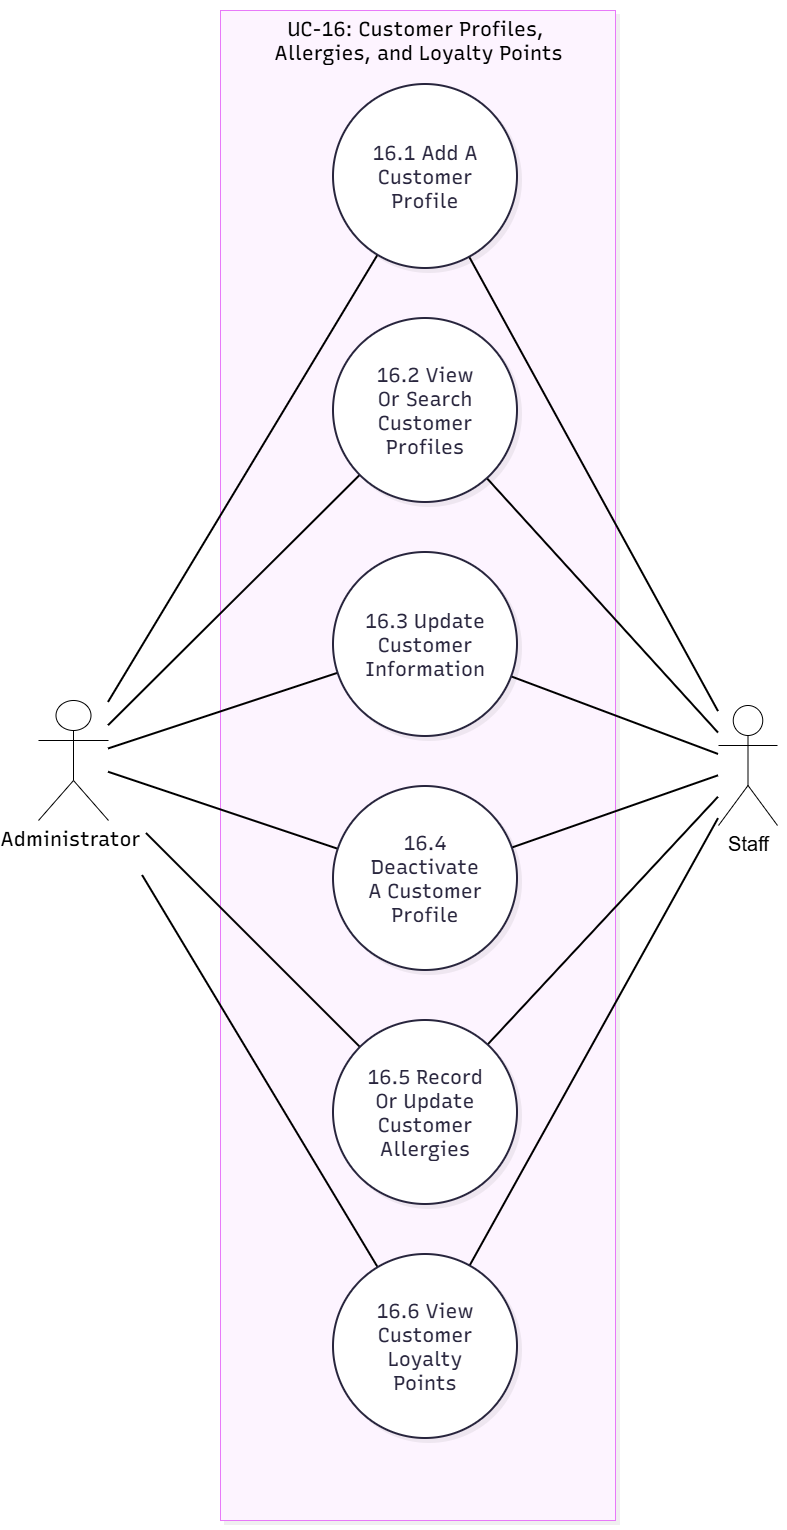

The diagram above was exported from draw.io. Its source (the exported page's mxGraphModel, read from the mxfile embedded in the PNG):
<mxGraphModel dx="2457" dy="1563" grid="1" gridSize="10" guides="1" tooltips="1" connect="1" arrows="1" fold="1" page="1" pageScale="1" pageWidth="827" pageHeight="1169" math="0" shadow="0">
  <root>
    <mxCell id="0" />
    <mxCell id="1" parent="0" />
    <UserObject label="" mermaidData="{&#10;  &quot;data&quot;: &quot;flowchart LR\n    Admin[\&quot;Administrator\&quot;]\n    Staff[\&quot;Authorized Staff\&quot;]\n    subgraph UC16Detail[\&quot;UC-16: Customer Profiles, Allergies, and Loyalty Points\&quot;]\n        UC16_16_1((\&quot;16.1 Add A Customer Profile\&quot;))\n        UC16_16_2((\&quot;16.2 View Or Search Customer Profiles\&quot;))\n        UC16_16_3((\&quot;16.3 Update Customer Information\&quot;))\n        UC16_16_4((\&quot;16.4 Deactivate A Customer Profile\&quot;))\n        UC16_16_5((\&quot;16.5 Record Or Update Customer Allergies\&quot;))\n        UC16_16_6((\&quot;16.6 View Customer Loyalty Points\&quot;))\n    end\n    Admin --- UC16_16_1\n    Staff --- UC16_16_1\n    Admin --- UC16_16_2\n    Staff --- UC16_16_2\n    Admin --- UC16_16_3\n    Staff --- UC16_16_3\n    Admin --- UC16_16_4\n    Staff --- UC16_16_4\n    Admin --- UC16_16_5\n    Staff --- UC16_16_5\n    Admin --- UC16_16_6\n    Staff --- UC16_16_6&quot;,&#10;  &quot;config&quot;: null,&#10;  &quot;version&quot;: &quot;12&quot;&#10;}" id="XxsmIni5UCKBS62X9mhW-1">
      <mxCell connectable="0" parent="1" style="group;transparentBounds=1;editIcon=1;lockedGroup=0;groupPadding=10;fontSize=20;" vertex="1">
        <mxGeometry as="geometry" />
      </mxCell>
    </UserObject>
    <UserObject label="UC-16: Customer Profiles,&amp;nbsp;&lt;div&gt;Allergies, and Loyalty Points&lt;/div&gt;" mermaidId="n:UC16Detail" mermaidBaseStyle="html=1;whiteSpace=nowrap;strokeWidth=1;verticalAlign=top;fillColor=#FDF4FF;strokeColor=#E879F9;fontColor=#000000;fontFamily=Recursive;fontSize=14;shadow=1;shadowColor=#000000;shadowOffsetX=4;shadowOffsetY=4;shadowBlur=0;shadowOpacity=6;" mermaidBaseValue="UC-16: Customer Profiles, Allergies, and Loyalty Points" id="XxsmIni5UCKBS62X9mhW-2">
      <mxCell parent="XxsmIni5UCKBS62X9mhW-1" style="html=1;whiteSpace=nowrap;strokeWidth=1;verticalAlign=top;fillColor=#FDF4FF;strokeColor=#E879F9;fontColor=#000000;fontFamily=Recursive;fontSize=20;shadow=1;shadowColor=#000000;shadowOffsetX=4;shadowOffsetY=4;shadowBlur=0;shadowOpacity=6;fontSource=https%3A%2F%2Ffonts.googleapis.com%2Fcss%3Ffamily%3DRecursive;container=0;" vertex="1">
        <mxGeometry height="1510" width="395" x="312" y="30" as="geometry" />
      </mxCell>
    </UserObject>
    <UserObject label="" mermaidId="e:Admin-&gt;UC16_16_1#0" mermaidBaseStyle="edgeStyle=orthogonalEdgeStyle;rounded=1;curved=0;startArrow=none;endArrow=none;jumpStyle=arc;jumpSize=12;strokeColor=#000000;exitX=1;exitY=0.31;entryX=0;entryY=0.35;strokeWidth=2;" mermaidBaseValue="" id="XxsmIni5UCKBS62X9mhW-11">
      <mxCell edge="1" parent="XxsmIni5UCKBS62X9mhW-1" source="FwcXYyEel46qxiGpkNkD-1" style="rounded=0;startArrow=none;endArrow=none;jumpStyle=none;jumpSize=12;strokeColor=#000000;strokeWidth=2;fontSize=20;" target="XxsmIni5UCKBS62X9mhW-3">
        <mxGeometry relative="1" x="-0.0559" as="geometry">
          <mxPoint x="182" y="133.95000000000005" as="sourcePoint" />
        </mxGeometry>
      </mxCell>
    </UserObject>
    <UserObject label="" mermaidId="e:Staff-&gt;UC16_16_1#0" mermaidBaseStyle="edgeStyle=orthogonalEdgeStyle;rounded=1;curved=0;startArrow=none;endArrow=none;jumpStyle=arc;jumpSize=12;strokeColor=#000000;exitX=1;exitY=0.3;entryX=0;entryY=0.65;strokeWidth=2;" mermaidBaseValue="" id="XxsmIni5UCKBS62X9mhW-12">
      <mxCell edge="1" parent="XxsmIni5UCKBS62X9mhW-1" source="zgnW86Uo-ALEKJVQAs8c-1" style="rounded=0;startArrow=none;endArrow=none;jumpStyle=none;jumpSize=12;strokeColor=#000000;strokeWidth=2;fontSize=20;" target="XxsmIni5UCKBS62X9mhW-3">
        <mxGeometry relative="1" x="0.1743" as="geometry">
          <mxPoint x="1012" y="653.5" as="sourcePoint" />
        </mxGeometry>
      </mxCell>
    </UserObject>
    <UserObject label="" mermaidId="e:Admin-&gt;UC16_16_2#0" mermaidBaseStyle="edgeStyle=orthogonalEdgeStyle;rounded=1;curved=0;startArrow=none;endArrow=none;jumpStyle=arc;jumpSize=12;strokeColor=#000000;exitX=1;exitY=0.39;entryX=0;entryY=0.35;strokeWidth=2;" mermaidBaseValue="" id="XxsmIni5UCKBS62X9mhW-13">
      <mxCell edge="1" parent="XxsmIni5UCKBS62X9mhW-1" source="FwcXYyEel46qxiGpkNkD-1" style="rounded=0;startArrow=none;endArrow=none;jumpStyle=none;jumpSize=12;strokeColor=#000000;strokeWidth=2;fontSize=20;" target="XxsmIni5UCKBS62X9mhW-4">
        <mxGeometry relative="1" x="-0.0378" as="geometry">
          <mxPoint x="182" y="137.54999999999995" as="sourcePoint" />
        </mxGeometry>
      </mxCell>
    </UserObject>
    <UserObject label="" mermaidId="e:Staff-&gt;UC16_16_2#0" mermaidBaseStyle="edgeStyle=orthogonalEdgeStyle;rounded=1;curved=0;startArrow=none;endArrow=none;jumpStyle=arc;jumpSize=12;strokeColor=#000000;exitX=1;exitY=0.38;entryX=0;entryY=0.65;strokeWidth=2;" mermaidBaseValue="" id="XxsmIni5UCKBS62X9mhW-14">
      <mxCell edge="1" parent="XxsmIni5UCKBS62X9mhW-1" source="zgnW86Uo-ALEKJVQAs8c-1" style="rounded=0;startArrow=none;endArrow=none;jumpStyle=none;jumpSize=12;strokeColor=#000000;strokeWidth=2;fontSize=20;" target="XxsmIni5UCKBS62X9mhW-4">
        <mxGeometry relative="1" x="0.2367" as="geometry">
          <mxPoint x="1012" y="657.0999999999999" as="sourcePoint" />
        </mxGeometry>
      </mxCell>
    </UserObject>
    <UserObject label="" mermaidId="e:Admin-&gt;UC16_16_3#0" mermaidBaseStyle="edgeStyle=orthogonalEdgeStyle;rounded=1;curved=0;startArrow=none;endArrow=none;jumpStyle=arc;jumpSize=12;strokeColor=#000000;exitX=1;exitY=0.47;entryX=0;entryY=0.35;strokeWidth=2;" mermaidBaseValue="" id="XxsmIni5UCKBS62X9mhW-15">
      <mxCell edge="1" parent="XxsmIni5UCKBS62X9mhW-1" source="FwcXYyEel46qxiGpkNkD-1" style="rounded=0;startArrow=none;endArrow=none;jumpStyle=none;jumpSize=12;strokeColor=#000000;strokeWidth=2;fontSize=20;" target="XxsmIni5UCKBS62X9mhW-5">
        <mxGeometry relative="1" x="0.1339" as="geometry">
          <mxPoint x="182" y="141.14999999999986" as="sourcePoint" />
        </mxGeometry>
      </mxCell>
    </UserObject>
    <UserObject label="" mermaidId="e:Staff-&gt;UC16_16_3#0" mermaidBaseStyle="edgeStyle=orthogonalEdgeStyle;rounded=1;curved=0;startArrow=none;endArrow=none;jumpStyle=arc;jumpSize=12;strokeColor=#000000;exitX=1;exitY=0.46;entryX=0;entryY=0.65;strokeWidth=2;" mermaidBaseValue="" id="XxsmIni5UCKBS62X9mhW-16">
      <mxCell edge="1" parent="XxsmIni5UCKBS62X9mhW-1" source="zgnW86Uo-ALEKJVQAs8c-1" style="rounded=0;startArrow=none;endArrow=none;jumpStyle=none;jumpSize=12;strokeColor=#000000;strokeWidth=2;fontSize=20;" target="XxsmIni5UCKBS62X9mhW-5">
        <mxGeometry relative="1" x="-0.0011" as="geometry">
          <mxPoint x="1012" y="660.7" as="sourcePoint" />
        </mxGeometry>
      </mxCell>
    </UserObject>
    <UserObject label="" mermaidId="e:Admin-&gt;UC16_16_4#0" mermaidBaseStyle="edgeStyle=orthogonalEdgeStyle;rounded=1;curved=0;startArrow=none;endArrow=none;jumpStyle=arc;jumpSize=12;strokeColor=#000000;exitX=1;exitY=0.55;entryX=0;entryY=0.35;strokeWidth=2;" mermaidBaseValue="" id="XxsmIni5UCKBS62X9mhW-17">
      <mxCell edge="1" parent="XxsmIni5UCKBS62X9mhW-1" source="FwcXYyEel46qxiGpkNkD-1" style="rounded=0;startArrow=none;endArrow=none;jumpStyle=none;jumpSize=12;strokeColor=#000000;strokeWidth=2;fontSize=20;" target="XxsmIni5UCKBS62X9mhW-6">
        <mxGeometry relative="1" x="-0.1331" as="geometry">
          <mxPoint x="182" y="144.75" as="sourcePoint" />
        </mxGeometry>
      </mxCell>
    </UserObject>
    <UserObject label="" mermaidId="e:Staff-&gt;UC16_16_4#0" mermaidBaseStyle="edgeStyle=orthogonalEdgeStyle;rounded=1;curved=0;startArrow=none;endArrow=none;jumpStyle=arc;jumpSize=12;strokeColor=#000000;exitX=1;exitY=0.54;entryX=0;entryY=0.65;strokeWidth=2;" mermaidBaseValue="" id="XxsmIni5UCKBS62X9mhW-18">
      <mxCell edge="1" parent="XxsmIni5UCKBS62X9mhW-1" source="zgnW86Uo-ALEKJVQAs8c-1" style="rounded=0;startArrow=none;endArrow=none;jumpStyle=none;jumpSize=12;strokeColor=#000000;strokeWidth=2;fontSize=20;" target="XxsmIni5UCKBS62X9mhW-6">
        <mxGeometry relative="1" x="-0.0011" as="geometry">
          <mxPoint x="1012" y="664.3" as="sourcePoint" />
        </mxGeometry>
      </mxCell>
    </UserObject>
    <UserObject label="" mermaidId="e:Admin-&gt;UC16_16_5#0" mermaidBaseStyle="edgeStyle=orthogonalEdgeStyle;rounded=1;curved=0;startArrow=none;endArrow=none;jumpStyle=arc;jumpSize=12;strokeColor=#000000;exitX=1;exitY=0.63;entryX=0;entryY=0.35;strokeWidth=2;" mermaidBaseValue="" id="XxsmIni5UCKBS62X9mhW-19">
      <mxCell edge="1" parent="XxsmIni5UCKBS62X9mhW-1" source="FwcXYyEel46qxiGpkNkD-1" style="rounded=0;startArrow=none;endArrow=none;jumpStyle=none;jumpSize=12;strokeColor=#000000;strokeWidth=2;fontSize=20;" target="XxsmIni5UCKBS62X9mhW-7">
        <mxGeometry relative="1" x="-0.0764" as="geometry">
          <mxPoint x="182" y="148.35000000000002" as="sourcePoint" />
        </mxGeometry>
      </mxCell>
    </UserObject>
    <UserObject label="" mermaidId="e:Staff-&gt;UC16_16_5#0" mermaidBaseStyle="edgeStyle=orthogonalEdgeStyle;rounded=1;curved=0;startArrow=none;endArrow=none;jumpStyle=arc;jumpSize=12;strokeColor=#000000;exitX=1;exitY=0.62;entryX=0;entryY=0.65;strokeWidth=2;" mermaidBaseValue="" id="XxsmIni5UCKBS62X9mhW-20">
      <mxCell edge="1" parent="XxsmIni5UCKBS62X9mhW-1" source="zgnW86Uo-ALEKJVQAs8c-1" style="rounded=0;startArrow=none;endArrow=none;jumpStyle=none;jumpSize=12;strokeColor=#000000;strokeWidth=2;fontSize=20;" target="XxsmIni5UCKBS62X9mhW-7">
        <mxGeometry relative="1" x="0.2332" as="geometry">
          <mxPoint x="1012" y="667.9000000000001" as="sourcePoint" />
        </mxGeometry>
      </mxCell>
    </UserObject>
    <UserObject label="" mermaidId="e:Admin-&gt;UC16_16_6#0" mermaidBaseStyle="edgeStyle=orthogonalEdgeStyle;rounded=1;curved=0;startArrow=none;endArrow=none;jumpStyle=arc;jumpSize=12;strokeColor=#000000;exitX=1;exitY=0.71;entryX=0;entryY=0.35;strokeWidth=2;" mermaidBaseValue="" id="XxsmIni5UCKBS62X9mhW-21">
      <mxCell edge="1" parent="XxsmIni5UCKBS62X9mhW-1" source="FwcXYyEel46qxiGpkNkD-1" style="rounded=0;startArrow=none;endArrow=none;jumpStyle=none;jumpSize=12;strokeColor=#000000;strokeWidth=2;fontSize=20;" target="XxsmIni5UCKBS62X9mhW-8">
        <mxGeometry relative="1" x="-0.0732" as="geometry">
          <mxPoint x="182" y="151.95000000000016" as="sourcePoint" />
        </mxGeometry>
      </mxCell>
    </UserObject>
    <UserObject label="" mermaidId="e:Staff-&gt;UC16_16_6#0" mermaidBaseStyle="edgeStyle=orthogonalEdgeStyle;rounded=1;curved=0;startArrow=none;endArrow=none;jumpStyle=arc;jumpSize=12;strokeColor=#000000;exitX=1;exitY=0.7;entryX=0;entryY=0.65;strokeWidth=2;" mermaidBaseValue="" id="XxsmIni5UCKBS62X9mhW-22">
      <mxCell edge="1" parent="XxsmIni5UCKBS62X9mhW-1" source="zgnW86Uo-ALEKJVQAs8c-1" style="rounded=0;startArrow=none;endArrow=none;jumpStyle=none;jumpSize=12;strokeColor=#000000;strokeWidth=2;fontSize=20;" target="XxsmIni5UCKBS62X9mhW-8">
        <mxGeometry relative="1" x="0.1848" as="geometry">
          <mxPoint x="1012" y="671.5" as="sourcePoint" />
        </mxGeometry>
      </mxCell>
    </UserObject>
    <mxCell id="FwcXYyEel46qxiGpkNkD-1" parent="XxsmIni5UCKBS62X9mhW-1" style="shape=umlActor;verticalLabelPosition=bottom;verticalAlign=top;html=1;outlineConnect=0;labelPerimeter=1;fontSize=20;fontColor=default;" value="&lt;span style=&quot;font-family: Recursive; white-space: normal;&quot;&gt;Administrator&amp;nbsp; &amp;nbsp; &amp;nbsp; &amp;nbsp; &amp;nbsp; &amp;nbsp; &amp;nbsp;&lt;/span&gt;" vertex="1">
      <mxGeometry height="120" width="70" x="130" y="720" as="geometry" />
    </mxCell>
    <UserObject label="16.1 Add A Customer Profile" mermaidId="n:UC16_16_1" mermaidBaseStyle="ellipse;html=1;aspect=fixed;strokeWidth=2;whiteSpace=wrap;fillColor=#ffffff;strokeColor=#28253D;fontColor=#28253D;fontFamily=Recursive;fontSize=14;shadow=1;shadowColor=#000000;shadowOffsetX=4;shadowOffsetY=4;shadowBlur=0;shadowOpacity=6;" mermaidBaseValue="16.1 Add A Customer Profile" id="XxsmIni5UCKBS62X9mhW-3">
      <mxCell parent="XxsmIni5UCKBS62X9mhW-1" style="ellipse;html=1;aspect=fixed;strokeWidth=2;whiteSpace=wrap;fillColor=#ffffff;strokeColor=#28253D;fontColor=#28253D;fontFamily=Recursive;fontSize=20;shadow=1;shadowColor=#000000;shadowOffsetX=4;shadowOffsetY=4;shadowBlur=0;shadowOpacity=6;labelWidth=120;fontSource=https%3A%2F%2Ffonts.googleapis.com%2Fcss%3Ffamily%3DRecursive;" vertex="1">
        <mxGeometry height="184" width="184" x="425" y="104" as="geometry" />
      </mxCell>
    </UserObject>
    <UserObject label="16.2 View Or Search Customer Profiles" mermaidId="n:UC16_16_2" mermaidBaseStyle="ellipse;html=1;aspect=fixed;strokeWidth=2;whiteSpace=wrap;fillColor=#ffffff;strokeColor=#28253D;fontColor=#28253D;fontFamily=Recursive;fontSize=14;shadow=1;shadowColor=#000000;shadowOffsetX=4;shadowOffsetY=4;shadowBlur=0;shadowOpacity=6;" mermaidBaseValue="16.2 View Or Search Customer Profiles" id="XxsmIni5UCKBS62X9mhW-4">
      <mxCell parent="XxsmIni5UCKBS62X9mhW-1" style="ellipse;html=1;aspect=fixed;strokeWidth=2;whiteSpace=wrap;fillColor=#ffffff;strokeColor=#28253D;fontColor=#28253D;fontFamily=Recursive;fontSize=20;shadow=1;shadowColor=#000000;shadowOffsetX=4;shadowOffsetY=4;shadowBlur=0;shadowOpacity=6;labelWidth=120;fontSource=https%3A%2F%2Ffonts.googleapis.com%2Fcss%3Ffamily%3DRecursive;" vertex="1">
        <mxGeometry height="184" width="184" x="425" y="338" as="geometry" />
      </mxCell>
    </UserObject>
    <UserObject label="16.3 Update Customer Information" mermaidId="n:UC16_16_3" mermaidBaseStyle="ellipse;html=1;aspect=fixed;strokeWidth=2;whiteSpace=wrap;fillColor=#ffffff;strokeColor=#28253D;fontColor=#28253D;fontFamily=Recursive;fontSize=14;shadow=1;shadowColor=#000000;shadowOffsetX=4;shadowOffsetY=4;shadowBlur=0;shadowOpacity=6;" mermaidBaseValue="16.3 Update Customer Information" id="XxsmIni5UCKBS62X9mhW-5">
      <mxCell parent="XxsmIni5UCKBS62X9mhW-1" style="ellipse;html=1;aspect=fixed;strokeWidth=2;whiteSpace=wrap;fillColor=#ffffff;strokeColor=#28253D;fontColor=#28253D;fontFamily=Recursive;fontSize=20;shadow=1;shadowColor=#000000;shadowOffsetX=4;shadowOffsetY=4;shadowBlur=0;shadowOpacity=6;labelWidth=120;fontSource=https%3A%2F%2Ffonts.googleapis.com%2Fcss%3Ffamily%3DRecursive;" vertex="1">
        <mxGeometry height="184" width="184" x="425" y="572" as="geometry" />
      </mxCell>
    </UserObject>
    <UserObject label="16.4 Deactivate A Customer Profile" mermaidId="n:UC16_16_4" mermaidBaseStyle="ellipse;html=1;aspect=fixed;strokeWidth=2;whiteSpace=wrap;fillColor=#ffffff;strokeColor=#28253D;fontColor=#28253D;fontFamily=Recursive;fontSize=14;shadow=1;shadowColor=#000000;shadowOffsetX=4;shadowOffsetY=4;shadowBlur=0;shadowOpacity=6;" mermaidBaseValue="16.4 Deactivate A Customer Profile" id="XxsmIni5UCKBS62X9mhW-6">
      <mxCell parent="XxsmIni5UCKBS62X9mhW-1" style="ellipse;html=1;aspect=fixed;strokeWidth=2;whiteSpace=wrap;fillColor=#ffffff;strokeColor=#28253D;fontColor=#28253D;fontFamily=Recursive;fontSize=20;shadow=1;shadowColor=#000000;shadowOffsetX=4;shadowOffsetY=4;shadowBlur=0;shadowOpacity=6;labelWidth=120;fontSource=https%3A%2F%2Ffonts.googleapis.com%2Fcss%3Ffamily%3DRecursive;" vertex="1">
        <mxGeometry height="184" width="184" x="425" y="806" as="geometry" />
      </mxCell>
    </UserObject>
    <UserObject label="16.5 Record Or Update Customer Allergies" mermaidId="n:UC16_16_5" mermaidBaseStyle="ellipse;html=1;aspect=fixed;strokeWidth=2;whiteSpace=wrap;fillColor=#ffffff;strokeColor=#28253D;fontColor=#28253D;fontFamily=Recursive;fontSize=14;shadow=1;shadowColor=#000000;shadowOffsetX=4;shadowOffsetY=4;shadowBlur=0;shadowOpacity=6;" mermaidBaseValue="16.5 Record Or Update Customer Allergies" id="XxsmIni5UCKBS62X9mhW-7">
      <mxCell parent="XxsmIni5UCKBS62X9mhW-1" style="ellipse;html=1;aspect=fixed;strokeWidth=2;whiteSpace=wrap;fillColor=#ffffff;strokeColor=#28253D;fontColor=#28253D;fontFamily=Recursive;fontSize=20;shadow=1;shadowColor=#000000;shadowOffsetX=4;shadowOffsetY=4;shadowBlur=0;shadowOpacity=6;labelWidth=120;fontSource=https%3A%2F%2Ffonts.googleapis.com%2Fcss%3Ffamily%3DRecursive;" vertex="1">
        <mxGeometry height="184" width="184" x="425" y="1040" as="geometry" />
      </mxCell>
    </UserObject>
    <UserObject label="16.6 View Customer Loyalty Points" mermaidId="n:UC16_16_6" mermaidBaseStyle="ellipse;html=1;aspect=fixed;strokeWidth=2;whiteSpace=wrap;fillColor=#ffffff;strokeColor=#28253D;fontColor=#28253D;fontFamily=Recursive;fontSize=14;shadow=1;shadowColor=#000000;shadowOffsetX=4;shadowOffsetY=4;shadowBlur=0;shadowOpacity=6;" mermaidBaseValue="16.6 View Customer Loyalty Points" id="XxsmIni5UCKBS62X9mhW-8">
      <mxCell parent="XxsmIni5UCKBS62X9mhW-1" style="ellipse;html=1;aspect=fixed;strokeWidth=2;whiteSpace=wrap;fillColor=#ffffff;strokeColor=#28253D;fontColor=#28253D;fontFamily=Recursive;fontSize=20;shadow=1;shadowColor=#000000;shadowOffsetX=4;shadowOffsetY=4;shadowBlur=0;shadowOpacity=6;labelWidth=120;fontSource=https%3A%2F%2Ffonts.googleapis.com%2Fcss%3Ffamily%3DRecursive;" vertex="1">
        <mxGeometry height="184" width="184" x="425" y="1274" as="geometry" />
      </mxCell>
    </UserObject>
    <mxCell id="zgnW86Uo-ALEKJVQAs8c-1" parent="XxsmIni5UCKBS62X9mhW-1" style="shape=umlActor;verticalLabelPosition=bottom;verticalAlign=top;html=1;outlineConnect=0;labelPerimeter=1;fontSize=20;fontColor=default;" value="Staff" vertex="1">
      <mxGeometry height="120" width="59" x="810" y="725" as="geometry" />
    </mxCell>
  </root>
</mxGraphModel>